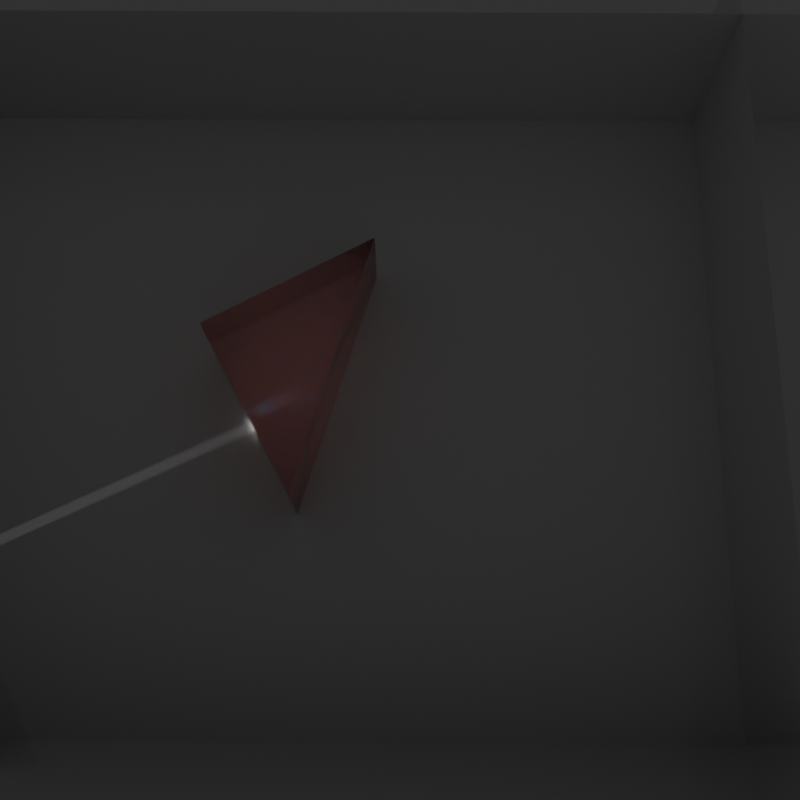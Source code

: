 # Source: wavelength.blend  (saved by Blender 4.5.90; exported with 4.5.12 LTS)
import bpy
from mathutils import Matrix  # noqa: F401  (used for matrix-valued properties, if any)

bpy.ops.wm.read_factory_settings(use_empty=True)
scene = bpy.context.scene
scene.name = 'Scene'

# ---- collections
col_collection = bpy.data.collections.new('Collection'); scene.collection.children.link(col_collection)

# ---- materials (node trees are filled in below, after node groups)
mat_material_001 = bpy.data.materials.new('Material.001')
mat_material = bpy.data.materials.new('Material')
mat_material_002 = bpy.data.materials.new('Material.002')

# ---- material node trees
mat_material_001.use_nodes = True; mat_material_001.node_tree.nodes.clear()
_N = mat_material_001.node_tree.nodes; _L = mat_material_001.node_tree.links
n0 = _N.new('ShaderNodeOutputMaterial'); n0.name = 'Material Output'; n0.location = (404, 19)
n1 = _N.new('ShaderNodeBsdfGlass'); n1.name = 'Glass BSDF.002'; n1.location = (-252, 211)
n1.distribution = 'BECKMANN'
n1.inputs[0].default_value = (1.0, 0.0, 0.0, 1.0)
n1.inputs[2].default_value = 1.3
n2 = _N.new('ShaderNodeBsdfRefraction'); n2.name = 'Refraction BSDF'; n2.location = (19, -139)
n3 = _N.new('ShaderNodeBsdfAnisotropic'); n3.name = 'Glossy BSDF'; n3.location = (15, -333)
n3.inputs[1].default_value = 0.0
n4 = _N.new('ShaderNodeFresnel'); n4.name = 'Fresnel'; n4.location = (31, 222)
n5 = _N.new('ShaderNodeMixShader'); n5.name = 'Mix Shader'; n5.location = (230, -6)
n6 = _N.new('ShaderNodeValue'); n6.name = 'Value'; n6.location = (-508, 200)
n6.outputs[0].default_value = 1.45
n7 = _N.new('ShaderNodeMapRange'); n7.name = 'Map Range'; n7.location = (-152, -234)
n8 = _N.new('ShaderNodeMath'); n8.name = 'Math'; n8.location = (-348, -419)
n9 = _N.new('ShaderNodeValue'); n9.name = 'Value.001'; n9.location = (-556, -518)
n9.outputs[0].default_value = 0.1
n10 = _N.new('ShaderNodeValToRGB'); n10.name = 'Color Ramp'; n10.location = (-686, -201)
while len(n10.color_ramp.elements) > 1: n10.color_ramp.elements.remove(n10.color_ramp.elements[-1])
n10.color_ramp.elements[0].position = 0.0; n10.color_ramp.elements[0].color = (4.0, 0.0, 0.0, 1.0)
_e = n10.color_ramp.elements.new(0.25); _e.color = (4.0, 0.0, 0.0, 1.0)
_e = n10.color_ramp.elements.new(0.5); _e.color = (0.0, 4.0, 0.0, 1.0)
_e = n10.color_ramp.elements.new(0.75); _e.color = (0.0, 0.0, 4.0, 1.0)
_e = n10.color_ramp.elements.new(1.0); _e.color = (0.0, 0.0, 0.0, 1.0)
n11 = _N.new('ShaderNodeTexWhiteNoise'); n11.name = 'White Noise Texture'; n11.location = (-907, -332)
n12 = _N.new('ShaderNodeTexCoord'); n12.name = 'Texture Coordinate'; n12.location = (-1109, -406)
_L.new(n5.outputs[0], n0.inputs[0])
_L.new(n4.outputs[0], n5.inputs[0])
_L.new(n6.outputs[0], n4.inputs[0])
_L.new(n9.outputs[0], n8.inputs[1])
_L.new(n6.outputs[0], n8.inputs[0])
_L.new(n8.outputs[0], n7.inputs[4])
_L.new(n7.outputs[0], n2.inputs[2])
_L.new(n6.outputs[0], n7.inputs[3])
_L.new(n10.outputs[0], n2.inputs[0])
_L.new(n11.outputs[0], n10.inputs[0])
_L.new(n12.outputs[0], n11.inputs[0])
_L.new(n2.outputs[0], n5.inputs[1])
_L.new(n3.outputs[0], n5.inputs[2])
n0.is_active_output = True
mat_material.use_nodes = True; mat_material.node_tree.nodes.clear()
_N = mat_material.node_tree.nodes; _L = mat_material.node_tree.links
n0 = _N.new('ShaderNodeBsdfPrincipled'); n0.name = 'Principled BSDF'; n0.location = (-200, 100)
n0.inputs[2].default_value = 0.0
n1 = _N.new('ShaderNodeOutputMaterial'); n1.name = 'Material Output'; n1.location = (200, 100)
_L.new(n0.outputs[0], n1.inputs[0])
n1.is_active_output = True
mat_material_002.use_nodes = True; mat_material_002.node_tree.nodes.clear()
_N = mat_material_002.node_tree.nodes; _L = mat_material_002.node_tree.links
n0 = _N.new('ShaderNodeBsdfPrincipled'); n0.name = 'Principled BSDF'; n0.location = (-200, 100)
n0.inputs[0].default_value = (0.0, 0.0, 0.0, 1.0)
n0.inputs[2].default_value = 0.0
n1 = _N.new('ShaderNodeOutputMaterial'); n1.name = 'Material Output'; n1.location = (200, 100)
_L.new(n0.outputs[0], n1.inputs[0])
n1.is_active_output = True

# ---- world
world_world = bpy.data.worlds.new('World'); scene.world = world_world
world_world.use_nodes = True; world_world.node_tree.nodes.clear()
_N = world_world.node_tree.nodes; _L = world_world.node_tree.links
n0 = _N.new('ShaderNodeOutputWorld'); n0.name = 'World Output'; n0.location = (200, 100)
n1 = _N.new('ShaderNodeBackground'); n1.name = 'Background'; n1.location = (-200, 100)
n1.inputs[0].default_value = (0.05088, 0.05088, 0.05088, 1.0)
_L.new(n1.outputs[0], n0.inputs[0])
n0.is_active_output = True
world_world.color = (0.05088, 0.05088, 0.05088)
world_world.sun_shadow_jitter_overblur = 0.0

# ---- cameras
cam_camera = bpy.data.cameras.new('Camera')
cam_camera.clip_end = 100.0
cam_camera.ortho_scale = 7.314

# ---- lights
light_light = bpy.data.lights.new('Light', 'SPOT')
light_light.energy = 1e+05
light_light.shadow_soft_size = 0.1
light_light.spot_blend = 0.0
light_light.spot_size = 0.01745

# ---- meshes
me_cube = bpy.data.meshes.new('Cube')
me_cube.from_pydata([(-1.0, -1.0, -1.0), (-1.0, -1.0, 1.0), (1.0, -1.0, -1.0), (1.0, -1.0, 1.0), (1.0, 1.0, -1.0), (1.0, 1.0, 1.0)], [], [(4, 2, 0), (0, 1, 5, 4), (4, 5, 3, 2), (2, 3, 1, 0), (1, 3, 5)])
_uv = me_cube.uv_layers.new(name='UVMap')
_uv.uv.foreach_set('vector', [0.375, 0.5, 0.375, 0.75, 0.375, 1.0, 0.375, 1.0, 0.625, 1.0, 0.625, 0.5, 0.375, 0.5, 0.375, 0.5, 0.625, 0.5, 0.625, 0.75, 0.375, 0.75, 0.375, 0.75, 0.625, 0.75, 0.625, 1.0, 0.375, 1.0, 0.625, 1.0, 0.625, 0.75, 0.625, 0.5])
me_cube.materials.append(mat_material_001)
me_cube.update()
me_plane = bpy.data.meshes.new('Plane')
me_plane.from_pydata([(-1.0, -1.0, 0.0), (1.0, -1.0, 0.0), (-1.0, 1.0, 0.0), (1.0, 1.0, 0.0)], [], [(0, 1, 3, 2)])
_uv = me_plane.uv_layers.new(name='UVMap')
_uv.uv.foreach_set('vector', [0.0, 0.0, 1.0, 0.0, 1.0, 1.0, 0.0, 1.0])
me_plane.materials.append(mat_material)
me_plane.update()
me_plane_001 = bpy.data.meshes.new('Plane.001')
me_plane_001.from_pydata([(-1.0, -1.0, 0.0), (1.0, -1.0, 0.0), (-1.0, 1.0, 0.0), (1.0, 1.0, 0.0)], [], [(0, 1, 3, 2)])
_uv = me_plane_001.uv_layers.new(name='UVMap')
_uv.uv.foreach_set('vector', [0.0, 0.0, 1.0, 0.0, 1.0, 1.0, 0.0, 1.0])
me_plane_001.materials.append(mat_material)
me_plane_001.update()
me_plane_002 = bpy.data.meshes.new('Plane.002')
me_plane_002.from_pydata([(-1.0, -1.0, 0.0), (1.0, -1.0, 0.0), (-1.0, 1.0, 0.0), (1.0, 1.0, 0.0)], [], [(0, 1, 3, 2)])
_uv = me_plane_002.uv_layers.new(name='UVMap')
_uv.uv.foreach_set('vector', [0.0, 0.0, 1.0, 0.0, 1.0, 1.0, 0.0, 1.0])
me_plane_002.materials.append(mat_material)
me_plane_002.update()
me_plane_003 = bpy.data.meshes.new('Plane.003')
me_plane_003.from_pydata([(-1.0, -1.0, 0.0), (1.0, -1.0, 0.0), (-1.0, 1.0, 0.0), (1.0, 1.0, 0.0)], [], [(0, 1, 3, 2)])
_uv = me_plane_003.uv_layers.new(name='UVMap')
_uv.uv.foreach_set('vector', [0.0, 0.0, 1.0, 0.0, 1.0, 1.0, 0.0, 1.0])
me_plane_003.materials.append(mat_material_002)
me_plane_003.update()
me_plane_004 = bpy.data.meshes.new('Plane.004')
me_plane_004.from_pydata([(-1.0, -1.0, 0.0), (1.0, -1.0, 0.0), (-1.0, 1.0, 0.0), (1.0, 1.0, 0.0)], [], [(0, 1, 3, 2)])
_uv = me_plane_004.uv_layers.new(name='UVMap')
_uv.uv.foreach_set('vector', [0.0, 0.0, 1.0, 0.0, 1.0, 1.0, 0.0, 1.0])
me_plane_004.materials.append(mat_material_002)
me_plane_004.update()
me_plane_005 = bpy.data.meshes.new('Plane.005')
me_plane_005.from_pydata([(-4.927, -1.0, -1.138), (1.0, -1.0, 0.0), (-4.927, 1.0, -1.138), (1.0, 1.0, 0.0)], [], [(0, 1, 3, 2)])
_uv = me_plane_005.uv_layers.new(name='UVMap')
_uv.uv.foreach_set('vector', [0.0, 0.0, 1.0, 0.0, 1.0, 1.0, 0.0, 1.0])
me_plane_005.materials.append(mat_material_002)
me_plane_005.update()

# ---- objects
ob_light = bpy.data.objects.new('Light', light_light)
ob_camera = bpy.data.objects.new('Camera', cam_camera)
ob_cube = bpy.data.objects.new('Cube', me_cube)
ob_plane = bpy.data.objects.new('Plane', me_plane)
ob_plane_001 = bpy.data.objects.new('Plane.001', me_plane_001)
ob_plane_002 = bpy.data.objects.new('Plane.002', me_plane_002)
ob_plane_003 = bpy.data.objects.new('Plane.003', me_plane_003)
ob_plane_004 = bpy.data.objects.new('Plane.004', me_plane_004)
ob_plane_005 = bpy.data.objects.new('Plane.005', me_plane_005)

# ---- transforms, parenting, visibility, modifiers, constraints
ob_light.location = (8.432, 3.342, 0.0355)
ob_light.rotation_euler = (1.571, -0.0, 2.021)
ob_light.lock_rotations_4d = False
ob_light.empty_display_type = 'ARROWS'
ob_light.color = (0.0, 0.0, 0.0, 0.0)
ob_light.lineart.crease_threshold = 0.0
ob_camera.location = (-0.5967, 3.078, 11.46)
ob_camera.rotation_euler = (0.3065, 1.658e-08, 3.147)
ob_camera.lock_rotations_4d = False
ob_camera.empty_display_type = 'ARROWS'
ob_camera.color = (0.0, 0.0, 0.0, 0.0)
ob_camera.display_type = 'WIRE'
ob_camera.lineart.crease_threshold = 0.0
ob_cube.location = (0.09132, -0.6393, 0.0)
ob_cube.rotation_euler = (0.0, -0.0, 0.4994)
ob_plane.location = (0.0, 0.0, 0.0)
ob_plane.scale = (10.0, 10.0, 10.0)
ob_plane_001.location = (-1.0, -4.0, 1.0)
ob_plane_001.rotation_euler = (1.571, -0.0, 0.0)
ob_plane_001.scale = (7.7, 1.0, 1.0)
ob_plane_002.location = (-4.0, 3.0, 1.0)
ob_plane_002.rotation_euler = (1.571, -0.0, 1.571)
ob_plane_002.scale = (7.7, 1.0, 1.0)
ob_plane_003.location = (-1.0, 3.0, 1.0)
ob_plane_003.rotation_euler = (1.571, -0.0, 0.0)
ob_plane_003.scale = (7.7, 1.0, 1.0)
ob_plane_004.location = (4.029, 2.388, 1.0)
ob_plane_004.rotation_euler = (1.571, -0.0, 2.072)
ob_plane_005.location = (5.049, 0.5382, 1.0)
ob_plane_005.rotation_euler = (1.571, -0.0, 2.072)

# ---- collection membership
col_collection.objects.link(ob_light)
col_collection.objects.link(ob_camera)
col_collection.objects.link(ob_cube)
col_collection.objects.link(ob_plane)
col_collection.objects.link(ob_plane_001)
col_collection.objects.link(ob_plane_002)
col_collection.objects.link(ob_plane_003)
col_collection.objects.link(ob_plane_004)
col_collection.objects.link(ob_plane_005)

# ---- scene / render settings (as saved in the file)
scene.camera = ob_camera
scene.frame_start = 1; scene.frame_end = 250; scene.frame_set(1)
scene.render.engine = 'CYCLES'
scene.render.resolution_x = 1000
scene.render.resolution_y = 1000
scene.cycles.use_denoising = False
scene.cycles.samples = 1024
scene.cycles.adaptive_min_samples = 32
bpy.context.view_layer.update()
